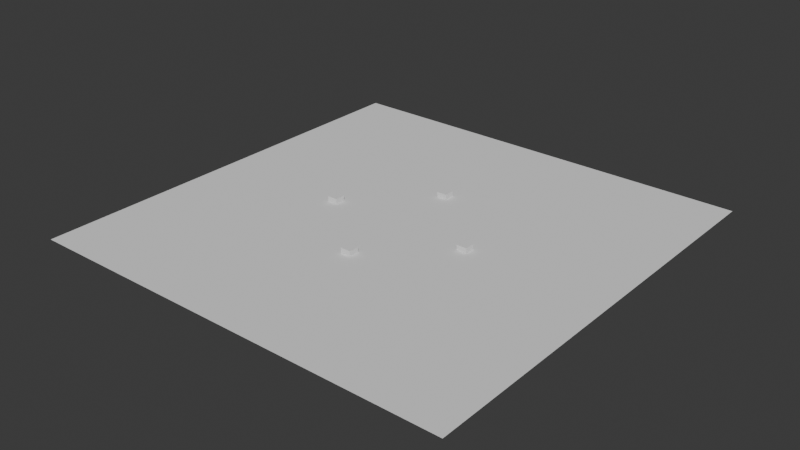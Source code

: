 # Source: test.blend  (saved by Blender 4.3.34; exported with 4.5.12 LTS)
import bpy
from mathutils import Matrix  # noqa: F401  (used for matrix-valued properties, if any)

bpy.ops.wm.read_factory_settings(use_empty=True)
scene = bpy.context.scene
scene.name = 'Scene'

# ---- world
world_world = bpy.data.worlds.new('World'); scene.world = world_world
world_world.use_nodes = True; world_world.node_tree.nodes.clear()
_N = world_world.node_tree.nodes; _L = world_world.node_tree.links
n0 = _N.new('ShaderNodeOutputWorld'); n0.name = 'World Output'; n0.location = (300, 300)
n1 = _N.new('ShaderNodeBackground'); n1.name = 'Background'; n1.location = (10, 300)
n1.inputs[0].default_value = (0.05088, 0.05088, 0.05088, 1.0)
_L.new(n1.outputs[0], n0.inputs[0])
n0.is_active_output = True
world_world.color = (0.05088, 0.05088, 0.05088)
world_world.sun_shadow_jitter_overblur = 0.0

# ---- meshes
me_cube_001 = bpy.data.meshes.new('Cube.001')
me_cube_001.from_pydata([(-1.0, -1.0, -1.0), (-1.0, -1.0, 1.0), (-1.0, 1.0, -1.0), (-1.0, 1.0, 1.0), (1.0, -1.0, -1.0), (1.0, -1.0, 1.0), (1.0, 1.0, -1.0), (1.0, 1.0, 1.0)], [], [(0, 1, 3, 2), (2, 3, 7, 6), (6, 7, 5, 4), (4, 5, 1, 0), (2, 6, 4, 0), (7, 3, 1, 5)])
_uv = me_cube_001.uv_layers.new(name='UVMap')
_uv.uv.foreach_set('vector', [0.375, 0.0, 0.625, 0.0, 0.625, 0.25, 0.375, 0.25, 0.375, 0.25, 0.625, 0.25, 0.625, 0.5, 0.375, 0.5, 0.375, 0.5, 0.625, 0.5, 0.625, 0.75, 0.375, 0.75, 0.375, 0.75, 0.625, 0.75, 0.625, 1.0, 0.375, 1.0, 0.125, 0.5, 0.375, 0.5, 0.375, 0.75, 0.125, 0.75, 0.625, 0.5, 0.875, 0.5, 0.875, 0.75, 0.625, 0.75])
me_cube_001.update()
me_plane = bpy.data.meshes.new('Plane')
me_plane.from_pydata([(-1.0, -1.0, 0.0), (1.0, -1.0, 0.0), (-1.0, 1.0, 0.0), (1.0, 1.0, 0.0)], [], [(0, 1, 3, 2)])
_uv = me_plane.uv_layers.new(name='UVMap')
_uv.uv.foreach_set('vector', [0.0, 0.0, 1.0, 0.0, 1.0, 1.0, 0.0, 1.0])
me_plane.update()
me_cube_002 = bpy.data.meshes.new('Cube.002')
me_cube_002.from_pydata([(-1.0, -1.0, -1.0), (-1.0, -1.0, 1.0), (-1.0, 1.0, -1.0), (-1.0, 1.0, 1.0), (1.0, -1.0, -1.0), (1.0, -1.0, 1.0), (1.0, 1.0, -1.0), (1.0, 1.0, 1.0)], [], [(0, 1, 3, 2), (2, 3, 7, 6), (6, 7, 5, 4), (4, 5, 1, 0), (2, 6, 4, 0), (7, 3, 1, 5)])
_uv = me_cube_002.uv_layers.new(name='UVMap')
_uv.uv.foreach_set('vector', [0.375, 0.0, 0.625, 0.0, 0.625, 0.25, 0.375, 0.25, 0.375, 0.25, 0.625, 0.25, 0.625, 0.5, 0.375, 0.5, 0.375, 0.5, 0.625, 0.5, 0.625, 0.75, 0.375, 0.75, 0.375, 0.75, 0.625, 0.75, 0.625, 1.0, 0.375, 1.0, 0.125, 0.5, 0.375, 0.5, 0.375, 0.75, 0.125, 0.75, 0.625, 0.5, 0.875, 0.5, 0.875, 0.75, 0.625, 0.75])
me_cube_002.update()
me_cube_003 = bpy.data.meshes.new('Cube.003')
me_cube_003.from_pydata([(-1.0, -1.0, -1.0), (-1.0, -1.0, 1.0), (-1.0, 1.0, -1.0), (-1.0, 1.0, 1.0), (1.0, -1.0, -1.0), (1.0, -1.0, 1.0), (1.0, 1.0, -1.0), (1.0, 1.0, 1.0)], [], [(0, 1, 3, 2), (2, 3, 7, 6), (6, 7, 5, 4), (4, 5, 1, 0), (2, 6, 4, 0), (7, 3, 1, 5)])
_uv = me_cube_003.uv_layers.new(name='UVMap')
_uv.uv.foreach_set('vector', [0.375, 0.0, 0.625, 0.0, 0.625, 0.25, 0.375, 0.25, 0.375, 0.25, 0.625, 0.25, 0.625, 0.5, 0.375, 0.5, 0.375, 0.5, 0.625, 0.5, 0.625, 0.75, 0.375, 0.75, 0.375, 0.75, 0.625, 0.75, 0.625, 1.0, 0.375, 1.0, 0.125, 0.5, 0.375, 0.5, 0.375, 0.75, 0.125, 0.75, 0.625, 0.5, 0.875, 0.5, 0.875, 0.75, 0.625, 0.75])
me_cube_003.update()
me_cube_004 = bpy.data.meshes.new('Cube.004')
me_cube_004.from_pydata([(-1.0, -1.0, -1.0), (-1.0, -1.0, 1.0), (-1.0, 1.0, -1.0), (-1.0, 1.0, 1.0), (1.0, -1.0, -1.0), (1.0, -1.0, 1.0), (1.0, 1.0, -1.0), (1.0, 1.0, 1.0)], [], [(0, 1, 3, 2), (2, 3, 7, 6), (6, 7, 5, 4), (4, 5, 1, 0), (2, 6, 4, 0), (7, 3, 1, 5)])
_uv = me_cube_004.uv_layers.new(name='UVMap')
_uv.uv.foreach_set('vector', [0.375, 0.0, 0.625, 0.0, 0.625, 0.25, 0.375, 0.25, 0.375, 0.25, 0.625, 0.25, 0.625, 0.5, 0.375, 0.5, 0.375, 0.5, 0.625, 0.5, 0.625, 0.75, 0.375, 0.75, 0.375, 0.75, 0.625, 0.75, 0.625, 1.0, 0.375, 1.0, 0.125, 0.5, 0.375, 0.5, 0.375, 0.75, 0.125, 0.75, 0.625, 0.5, 0.875, 0.5, 0.875, 0.75, 0.625, 0.75])
me_cube_004.update()

# ---- objects
ob_cube = bpy.data.objects.new('Cube', me_cube_001)
ob_plane = bpy.data.objects.new('Plane', me_plane)
ob_environment = bpy.data.objects.new('Environment', None)
ob_cube_001 = bpy.data.objects.new('Cube.001', me_cube_002)
ob_cube_002 = bpy.data.objects.new('Cube.002', me_cube_003)
ob_cube_003 = bpy.data.objects.new('Cube.003', me_cube_004)

# ---- transforms, parenting, visibility, modifiers, constraints
ob_cube.location = (14.0, 0.0, 0.0)
ob_plane.location = (0.0, 0.0, 0.0)
ob_plane.scale = (41.86, 41.86, 41.86)
ob_environment.location = (0.0, 0.0, 0.0)
ob_environment.rotation_euler = (0.0, 1.323, 0.0)
ob_cube_001.location = (0.0, -13.0, 0.0)
ob_cube_002.location = (-15.0, 0.0, 0.0)
ob_cube_003.location = (-1.0, 14.0, 0.0)

# ---- collection membership
scene.collection.objects.link(ob_cube)
scene.collection.objects.link(ob_plane)
scene.collection.objects.link(ob_environment)
scene.collection.objects.link(ob_cube_001)
scene.collection.objects.link(ob_cube_002)
scene.collection.objects.link(ob_cube_003)

# ---- scene / render settings (as saved in the file)
scene.frame_start = 1; scene.frame_end = 250; scene.frame_set(1)
scene.render.engine = 'BLENDER_EEVEE_NEXT'
bpy.context.view_layer.update()

# ---- added for rendering (the .blend has no active camera and no usable light): camera, sun
cam_auto = bpy.data.cameras.new('AutoCamera')
cam_auto.lens = 50.0
cam_auto.sensor_width = 36.0
cam_auto.clip_end = 1922.99
ob_auto_camera = bpy.data.objects.new('AutoCamera', cam_auto)
scene.collection.objects.link(ob_auto_camera)
ob_auto_camera.location = (109.573, -131.487, 87.6581)
ob_auto_camera.rotation_euler = (1.09748, -7.21219e-08, 0.694738)
scene.camera = ob_auto_camera
light_auto_sun = bpy.data.lights.new('AutoSun', 'SUN')
light_auto_sun.energy = 3.0
light_auto_sun.angle = 0.0523599
ob_auto_sun = bpy.data.objects.new('AutoSun', light_auto_sun)
scene.collection.objects.link(ob_auto_sun)
ob_auto_sun.rotation_euler = (0.872665, 0.174533, 0.523599)
bpy.context.view_layer.update()
